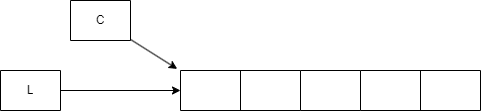

The diagram above was exported from draw.io. Its source (the exported page's mxGraphModel, read from the mxfile embedded in the PNG):
<mxGraphModel dx="1072" dy="183" grid="1" gridSize="10" guides="1" tooltips="1" connect="1" arrows="1" fold="1" page="1" pageScale="1" pageWidth="850" pageHeight="1100" math="0" shadow="0">
  <root>
    <mxCell id="0" />
    <mxCell id="1" parent="0" />
    <mxCell id="2" value="" style="shape=table;startSize=0;container=1;collapsible=0;childLayout=tableLayout;" vertex="1" parent="1">
      <mxGeometry x="390" y="80" width="300" height="40" as="geometry" />
    </mxCell>
    <mxCell id="3" value="" style="shape=tableRow;horizontal=0;startSize=0;swimlaneHead=0;swimlaneBody=0;top=0;left=0;bottom=0;right=0;collapsible=0;dropTarget=0;fillColor=none;points=[[0,0.5],[1,0.5]];portConstraint=eastwest;" vertex="1" parent="2">
      <mxGeometry width="300" height="40" as="geometry" />
    </mxCell>
    <mxCell id="4" value="" style="shape=partialRectangle;html=1;whiteSpace=wrap;connectable=0;overflow=hidden;fillColor=none;top=0;left=0;bottom=0;right=0;pointerEvents=1;" vertex="1" parent="3">
      <mxGeometry width="60" height="40" as="geometry">
        <mxRectangle width="60" height="40" as="alternateBounds" />
      </mxGeometry>
    </mxCell>
    <mxCell id="5" value="" style="shape=partialRectangle;html=1;whiteSpace=wrap;connectable=0;overflow=hidden;fillColor=none;top=0;left=0;bottom=0;right=0;pointerEvents=1;" vertex="1" parent="3">
      <mxGeometry x="60" width="60" height="40" as="geometry">
        <mxRectangle width="60" height="40" as="alternateBounds" />
      </mxGeometry>
    </mxCell>
    <mxCell id="6" value="" style="shape=partialRectangle;html=1;whiteSpace=wrap;connectable=0;overflow=hidden;fillColor=none;top=0;left=0;bottom=0;right=0;pointerEvents=1;" vertex="1" parent="3">
      <mxGeometry x="120" width="60" height="40" as="geometry">
        <mxRectangle width="60" height="40" as="alternateBounds" />
      </mxGeometry>
    </mxCell>
    <mxCell id="7" value="" style="shape=partialRectangle;html=1;whiteSpace=wrap;connectable=0;overflow=hidden;fillColor=none;top=0;left=0;bottom=0;right=0;pointerEvents=1;" vertex="1" parent="3">
      <mxGeometry x="180" width="60" height="40" as="geometry">
        <mxRectangle width="60" height="40" as="alternateBounds" />
      </mxGeometry>
    </mxCell>
    <mxCell id="8" value="" style="shape=partialRectangle;html=1;whiteSpace=wrap;connectable=0;overflow=hidden;fillColor=none;top=0;left=0;bottom=0;right=0;pointerEvents=1;" vertex="1" parent="3">
      <mxGeometry x="240" width="60" height="40" as="geometry">
        <mxRectangle width="60" height="40" as="alternateBounds" />
      </mxGeometry>
    </mxCell>
    <mxCell id="9" value="" style="shape=table;startSize=0;container=1;collapsible=0;childLayout=tableLayout;" vertex="1" parent="1">
      <mxGeometry x="510" y="80" width="60" height="40" as="geometry" />
    </mxCell>
    <mxCell id="10" value="" style="shape=tableRow;horizontal=0;startSize=0;swimlaneHead=0;swimlaneBody=0;top=0;left=0;bottom=0;right=0;collapsible=0;dropTarget=0;fillColor=none;points=[[0,0.5],[1,0.5]];portConstraint=eastwest;" vertex="1" parent="9">
      <mxGeometry width="60" height="40" as="geometry" />
    </mxCell>
    <mxCell id="11" value="" style="shape=partialRectangle;html=1;whiteSpace=wrap;connectable=0;overflow=hidden;fillColor=none;top=0;left=0;bottom=0;right=0;pointerEvents=1;" vertex="1" parent="10">
      <mxGeometry width="60" height="40" as="geometry">
        <mxRectangle width="60" height="40" as="alternateBounds" />
      </mxGeometry>
    </mxCell>
    <mxCell id="13" value="" style="shape=table;startSize=0;container=1;collapsible=0;childLayout=tableLayout;" vertex="1" parent="1">
      <mxGeometry x="210" y="80" width="60" height="40" as="geometry" />
    </mxCell>
    <mxCell id="14" value="" style="shape=tableRow;horizontal=0;startSize=0;swimlaneHead=0;swimlaneBody=0;top=0;left=0;bottom=0;right=0;collapsible=0;dropTarget=0;fillColor=none;points=[[0,0.5],[1,0.5]];portConstraint=eastwest;" vertex="1" parent="13">
      <mxGeometry width="60" height="40" as="geometry" />
    </mxCell>
    <mxCell id="15" value="L" style="shape=partialRectangle;html=1;whiteSpace=wrap;connectable=0;overflow=hidden;fillColor=none;top=0;left=0;bottom=0;right=0;pointerEvents=1;" vertex="1" parent="14">
      <mxGeometry width="60" height="40" as="geometry">
        <mxRectangle width="60" height="40" as="alternateBounds" />
      </mxGeometry>
    </mxCell>
    <mxCell id="16" value="" style="shape=table;startSize=0;container=1;collapsible=0;childLayout=tableLayout;" vertex="1" parent="1">
      <mxGeometry x="280" y="10" width="60" height="40" as="geometry" />
    </mxCell>
    <mxCell id="17" value="" style="shape=tableRow;horizontal=0;startSize=0;swimlaneHead=0;swimlaneBody=0;top=0;left=0;bottom=0;right=0;collapsible=0;dropTarget=0;fillColor=none;points=[[0,0.5],[1,0.5]];portConstraint=eastwest;" vertex="1" parent="16">
      <mxGeometry width="60" height="40" as="geometry" />
    </mxCell>
    <mxCell id="18" value="C" style="shape=partialRectangle;html=1;whiteSpace=wrap;connectable=0;overflow=hidden;fillColor=none;top=0;left=0;bottom=0;right=0;pointerEvents=1;" vertex="1" parent="17">
      <mxGeometry width="60" height="40" as="geometry">
        <mxRectangle width="60" height="40" as="alternateBounds" />
      </mxGeometry>
    </mxCell>
    <mxCell id="19" value="" style="endArrow=classic;html=1;entryX=-0.011;entryY=-0.04;entryDx=0;entryDy=0;entryPerimeter=0;" edge="1" parent="1" source="17" target="3">
      <mxGeometry width="50" height="50" relative="1" as="geometry">
        <mxPoint x="500" y="120" as="sourcePoint" />
        <mxPoint x="550" y="70" as="targetPoint" />
      </mxGeometry>
    </mxCell>
    <mxCell id="20" value="" style="endArrow=classic;html=1;entryX=0;entryY=0.5;entryDx=0;entryDy=0;exitX=1;exitY=0.5;exitDx=0;exitDy=0;" edge="1" parent="1" source="14" target="3">
      <mxGeometry width="50" height="50" relative="1" as="geometry">
        <mxPoint x="280" y="110" as="sourcePoint" />
        <mxPoint x="330" y="60" as="targetPoint" />
      </mxGeometry>
    </mxCell>
  </root>
</mxGraphModel>